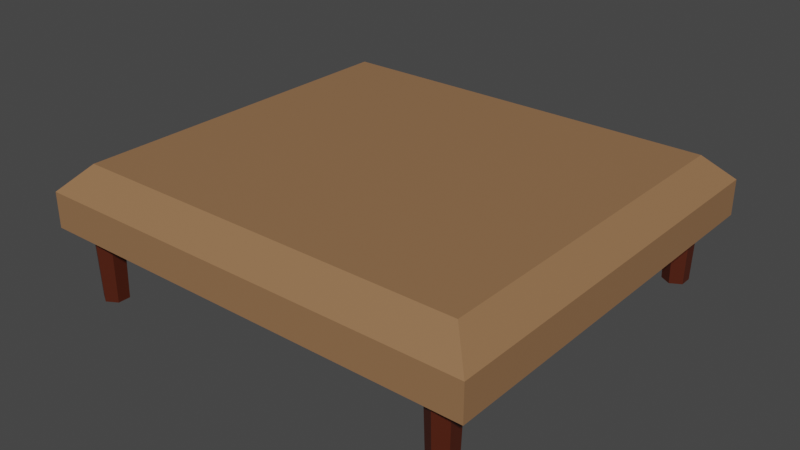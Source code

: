 # Source: OttomanCoffeTable1.blend  (saved by Blender 3.2.14; exported with 4.5.12 LTS)
import bpy
from mathutils import Matrix  # noqa: F401  (used for matrix-valued properties, if any)

bpy.ops.wm.read_factory_settings(use_empty=True)
scene = bpy.context.scene
scene.name = 'Scene'

# ---- collections
col_collection = bpy.data.collections.new('Collection'); scene.collection.children.link(col_collection)

# ---- materials (node trees are filled in below, after node groups)
mat_padottomancoffetable1 = bpy.data.materials.new('PadOttomanCoffeTable1')
mat_padottomancoffetable1.use_transparent_shadow = False
mat_woodottomancoffetable1 = bpy.data.materials.new('WoodOttomanCoffeTable1')
mat_woodottomancoffetable1.use_transparent_shadow = False

# ---- material node trees
mat_padottomancoffetable1.use_nodes = True; mat_padottomancoffetable1.node_tree.nodes.clear()
_N = mat_padottomancoffetable1.node_tree.nodes; _L = mat_padottomancoffetable1.node_tree.links
n0 = _N.new('ShaderNodeBsdfPrincipled'); n0.name = 'Principled BSDF'; n0.location = (10, 300)
n0.distribution = 'GGX'
n0.subsurface_method = 'RANDOM_WALK_SKIN'
n0.inputs[0].default_value = (0.305, 0.159, 0.07421, 1.0)
n0.inputs[3].default_value = 1.45
n0.inputs[27].default_value = (0.0, 0.0, 0.0, 1.0)
n0.inputs[28].default_value = 1.0
n1 = _N.new('ShaderNodeOutputMaterial'); n1.name = 'Material Output'; n1.location = (300, 300)
_L.new(n0.outputs[0], n1.inputs[0])
n1.is_active_output = True
mat_woodottomancoffetable1.use_nodes = True; mat_woodottomancoffetable1.node_tree.nodes.clear()
_N = mat_woodottomancoffetable1.node_tree.nodes; _L = mat_woodottomancoffetable1.node_tree.links
n0 = _N.new('ShaderNodeBsdfPrincipled'); n0.name = 'Principled BSDF'; n0.location = (10, 300)
n0.distribution = 'GGX'
n0.subsurface_method = 'RANDOM_WALK_SKIN'
n0.inputs[0].default_value = (0.07421, 0.01229, 0.003035, 1.0)
n0.inputs[3].default_value = 1.45
n0.inputs[27].default_value = (0.0, 0.0, 0.0, 1.0)
n0.inputs[28].default_value = 1.0
n1 = _N.new('ShaderNodeOutputMaterial'); n1.name = 'Material Output'; n1.location = (300, 300)
_L.new(n0.outputs[0], n1.inputs[0])
n1.is_active_output = True

# ---- world
world_world = bpy.data.worlds.new('World'); scene.world = world_world
world_world.use_nodes = True; world_world.node_tree.nodes.clear()
_N = world_world.node_tree.nodes; _L = world_world.node_tree.links
n0 = _N.new('ShaderNodeOutputWorld'); n0.name = 'World Output'; n0.location = (300, 300)
n1 = _N.new('ShaderNodeBackground'); n1.name = 'Background'; n1.location = (10, 300)
n1.inputs[0].default_value = (0.05088, 0.05088, 0.05088, 1.0)
_L.new(n1.outputs[0], n0.inputs[0])
n0.is_active_output = True
world_world.color = (0.05088, 0.05088, 0.05088)
world_world.use_sun_shadow = False
world_world.sun_shadow_jitter_overblur = 0.0

# ---- meshes
me_cylinder = bpy.data.meshes.new('Cylinder')
me_cylinder.from_pydata([(0.6675, 0.6769, -0.1716), (0.6675, 0.6846, 0.07947), (0.7061, 0.6546, -0.1716), (0.7128, 0.6584, 0.07947), (0.7061, 0.61, -0.1716), (0.7128, 0.6062, 0.07947), (0.6675, 0.5877, -0.1716), (0.6675, 0.58, 0.07947), (0.6289, 0.61, -0.1716), (0.6222, 0.6062, 0.07947), (0.6289, 0.6546, -0.1716), (0.6222, 0.6584, 0.07947), (-0.6675, 0.6769, -0.1716), (-0.6675, 0.6846, 0.07947), (-0.7061, 0.6546, -0.1716), (-0.7128, 0.6584, 0.07947), (-0.7061, 0.61, -0.1716), (-0.7128, 0.6062, 0.07947), (-0.6675, 0.5877, -0.1716), (-0.6675, 0.58, 0.07947), (-0.6289, 0.61, -0.1716), (-0.6222, 0.6062, 0.07947), (-0.6289, 0.6546, -0.1716), (-0.6222, 0.6584, 0.07947), (0.6675, -0.6769, -0.1716), (0.6675, -0.6846, 0.07947), (0.7061, -0.6546, -0.1716), (0.7128, -0.6584, 0.07947), (0.7061, -0.61, -0.1716), (0.7128, -0.6062, 0.07947), (0.6675, -0.5877, -0.1716), (0.6675, -0.58, 0.07947), (0.6289, -0.61, -0.1716), (0.6222, -0.6062, 0.07947), (0.6289, -0.6546, -0.1716), (0.6222, -0.6584, 0.07947), (-0.6675, -0.6769, -0.1716), (-0.6675, -0.6846, 0.07947), (-0.7061, -0.6546, -0.1716), (-0.7128, -0.6584, 0.07947), (-0.7061, -0.61, -0.1716), (-0.7128, -0.6062, 0.07947), (-0.6675, -0.5877, -0.1716), (-0.6675, -0.58, 0.07947), (-0.6289, -0.61, -0.1716), (-0.6222, -0.6062, 0.07947), (-0.6289, -0.6546, -0.1716), (-0.6222, -0.6584, 0.07947), (-0.7916, -0.7189, 0.07096), (-0.7916, 0.7189, 0.07096), (0.7916, -0.7189, 0.07096), (0.7916, 0.7189, 0.07096), (-0.7019, -0.6292, 0.2859), (-0.7916, -0.7189, 0.1962), (-0.7019, 0.6292, 0.2859), (-0.7916, 0.7189, 0.1962), (0.7019, -0.6292, 0.2859), (0.7916, -0.7189, 0.1962), (0.7019, 0.6292, 0.2859), (0.7916, 0.7189, 0.1962)], [], [(0, 1, 3, 2), (2, 3, 5, 4), (4, 5, 7, 6), (6, 7, 9, 8), (3, 1, 11, 9, 7, 5), (8, 9, 11, 10), (10, 11, 1, 0), (0, 2, 4, 6, 8, 10), (12, 14, 15, 13), (14, 16, 17, 15), (16, 18, 19, 17), (18, 20, 21, 19), (15, 17, 19, 21, 23, 13), (20, 22, 23, 21), (22, 12, 13, 23), (12, 22, 20, 18, 16, 14), (24, 26, 27, 25), (26, 28, 29, 27), (28, 30, 31, 29), (30, 32, 33, 31), (27, 29, 31, 33, 35, 25), (32, 34, 35, 33), (34, 24, 25, 35), (24, 34, 32, 30, 28, 26), (36, 37, 39, 38), (38, 39, 41, 40), (40, 41, 43, 42), (42, 43, 45, 44), (39, 37, 47, 45, 43, 41), (44, 45, 47, 46), (46, 47, 37, 36), (36, 38, 40, 42, 44, 46), (58, 54, 52, 56), (51, 59, 57, 50), (48, 53, 55, 49), (49, 51, 50, 48), (49, 55, 59, 51), (52, 54, 55, 53), (54, 58, 59, 55), (58, 56, 57, 59), (56, 52, 53, 57), (50, 57, 53, 48)])
me_cylinder.polygons.foreach_set('material_index', [1, 1, 1, 1, 1, 1, 1, 1, 1, 1, 1, 1, 1, 1, 1, 1, 1, 1, 1, 1, 1, 1, 1, 1, 1, 1, 1, 1, 1, 1, 1, 1, 0, 0, 0, 0, 0, 0, 0, 0, 0, 0])
_uv = me_cylinder.uv_layers.new(name='UVMap')
_uv.uv.foreach_set('vector', [1.0, 0.5, 1.0, 1.0, 0.8333, 1.0, 0.8333, 0.5, 0.8333, 0.5, 0.8333, 1.0, 0.6667, 1.0, 0.6667, 0.5, 0.6667, 0.5, 0.6667, 1.0, 0.5, 1.0, 0.5, 0.5, 0.5, 0.5, 0.5, 1.0, 0.3333, 1.0, 0.3333, 0.5, 0.4578, 0.37, 0.25, 0.49, 0.04215, 0.37, 0.04215, 0.13, 0.25, 0.01, 0.4578, 0.13, 0.3333, 0.5, 0.3333, 1.0, 0.1667, 1.0, 0.1667, 0.5, 0.1667, 0.5, 0.1667, 1.0, -8.941e-08, 1.0, -8.941e-08, 0.5, 0.75, 0.49, 0.9578, 0.37, 0.9578, 0.13, 0.75, 0.01, 0.5422, 0.13, 0.5422, 0.37, 1.0, 0.5, 0.8333, 0.5, 0.8333, 1.0, 1.0, 1.0, 0.8333, 0.5, 0.6667, 0.5, 0.6667, 1.0, 0.8333, 1.0, 0.6667, 0.5, 0.5, 0.5, 0.5, 1.0, 0.6667, 1.0, 0.5, 0.5, 0.3333, 0.5, 0.3333, 1.0, 0.5, 1.0, 0.4578, 0.37, 0.4578, 0.13, 0.25, 0.01, 0.04215, 0.13, 0.04215, 0.37, 0.25, 0.49, 0.3333, 0.5, 0.1667, 0.5, 0.1667, 1.0, 0.3333, 1.0, 0.1667, 0.5, -8.941e-08, 0.5, -8.941e-08, 1.0, 0.1667, 1.0, 0.75, 0.49, 0.5422, 0.37, 0.5422, 0.13, 0.75, 0.01, 0.9578, 0.13, 0.9578, 0.37, 1.0, 0.5, 0.8333, 0.5, 0.8333, 1.0, 1.0, 1.0, 0.8333, 0.5, 0.6667, 0.5, 0.6667, 1.0, 0.8333, 1.0, 0.6667, 0.5, 0.5, 0.5, 0.5, 1.0, 0.6667, 1.0, 0.5, 0.5, 0.3333, 0.5, 0.3333, 1.0, 0.5, 1.0, 0.4578, 0.37, 0.4578, 0.13, 0.25, 0.01, 0.04215, 0.13, 0.04215, 0.37, 0.25, 0.49, 0.3333, 0.5, 0.1667, 0.5, 0.1667, 1.0, 0.3333, 1.0, 0.1667, 0.5, -8.941e-08, 0.5, -8.941e-08, 1.0, 0.1667, 1.0, 0.75, 0.49, 0.5422, 0.37, 0.5422, 0.13, 0.75, 0.01, 0.9578, 0.13, 0.9578, 0.37, 1.0, 0.5, 1.0, 1.0, 0.8333, 1.0, 0.8333, 0.5, 0.8333, 0.5, 0.8333, 1.0, 0.6667, 1.0, 0.6667, 0.5, 0.6667, 0.5, 0.6667, 1.0, 0.5, 1.0, 0.5, 0.5, 0.5, 0.5, 0.5, 1.0, 0.3333, 1.0, 0.3333, 0.5, 0.4578, 0.37, 0.25, 0.49, 0.04215, 0.37, 0.04215, 0.13, 0.25, 0.01, 0.4578, 0.13, 0.3333, 0.5, 0.3333, 1.0, 0.1667, 1.0, 0.1667, 0.5, 0.1667, 0.5, 0.1667, 1.0, -8.941e-08, 1.0, -8.941e-08, 0.5, 0.75, 0.49, 0.9578, 0.37, 0.9578, 0.13, 0.75, 0.01, 0.5422, 0.13, 0.5422, 0.37, 0.6392, 0.5156, 0.8608, 0.5156, 0.8608, 0.7344, 0.6392, 0.7344, 0.375, 0.5, 0.5207, 0.5, 0.5207, 0.75, 0.375, 0.75, 0.375, 0.0, 0.5207, 0.0, 0.5207, 0.25, 0.375, 0.25, 0.125, 0.5, 0.375, 0.5, 0.375, 0.75, 0.125, 0.75, 0.375, 0.25, 0.5207, 0.25, 0.5207, 0.5, 0.375, 0.5, 0.8608, 0.7344, 0.8608, 0.5156, 0.875, 0.5, 0.875, 0.75, 0.8608, 0.5156, 0.6392, 0.5156, 0.625, 0.5, 0.875, 0.5, 0.6392, 0.5156, 0.6392, 0.7344, 0.5207, 0.75, 0.5207, 0.5, 0.6392, 0.7344, 0.8608, 0.7344, 0.875, 0.75, 0.625, 0.75, 0.375, 0.75, 0.5207, 0.75, 0.5207, 1.0, 0.375, 1.0])
me_cylinder.materials.append(mat_padottomancoffetable1)
me_cylinder.materials.append(mat_woodottomancoffetable1)
me_cylinder.update()

# ---- objects
ob_ottomancoffetable1 = bpy.data.objects.new('OttomanCoffeTable1', me_cylinder)

# ---- transforms, parenting, visibility, modifiers, constraints
ob_ottomancoffetable1.location = (0.0, 0.0, 0.0)

# ---- collection membership
col_collection.objects.link(ob_ottomancoffetable1)

# ---- scene / render settings (as saved in the file)
scene.frame_start = 1; scene.frame_end = 250; scene.frame_set(1)
scene.render.engine = 'BLENDER_EEVEE_NEXT'
scene.cycles.sampling_pattern = 'TABULATED_SOBOL'
scene.cycles.use_light_tree = False
scene.view_settings.view_transform = 'Filmic'
bpy.context.view_layer.update()

# ---- added for rendering (the .blend has no active camera and no usable light): camera, sun
cam_auto = bpy.data.cameras.new('AutoCamera')
cam_auto.lens = 50.0
cam_auto.sensor_width = 36.0
cam_auto.clip_end = 1000.0
ob_auto_camera = bpy.data.objects.new('AutoCamera', cam_auto)
scene.collection.objects.link(ob_auto_camera)
ob_auto_camera.location = (2.02341, -2.42809, 1.67584)
ob_auto_camera.rotation_euler = (1.09748, -7.21219e-08, 0.694738)
scene.camera = ob_auto_camera
light_auto_sun = bpy.data.lights.new('AutoSun', 'SUN')
light_auto_sun.energy = 3.0
light_auto_sun.angle = 0.0523599
ob_auto_sun = bpy.data.objects.new('AutoSun', light_auto_sun)
scene.collection.objects.link(ob_auto_sun)
ob_auto_sun.rotation_euler = (0.872665, 0.174533, 0.523599)
bpy.context.view_layer.update()
